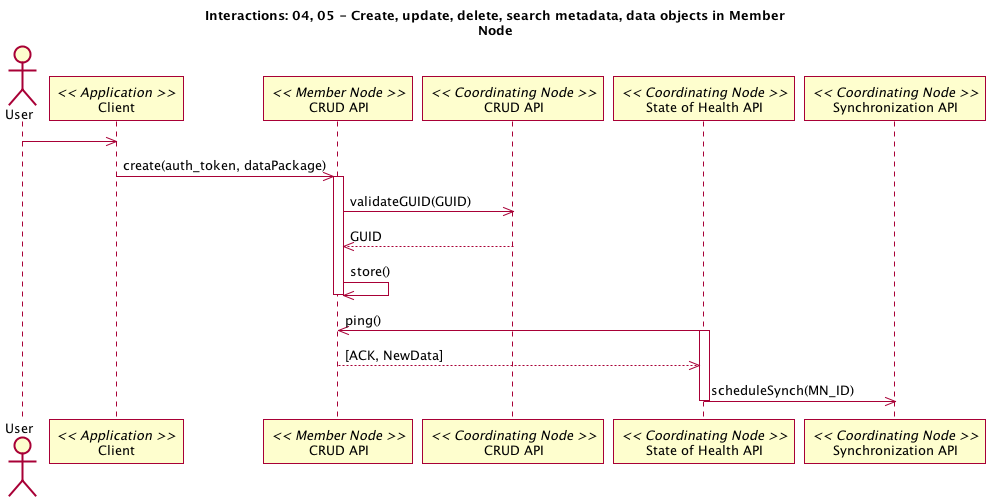

The diagram above was rendered by PlantUML. Its source (embedded in the PNG):
@startuml 04_interaction.png
title Interactions: 04, 05 - Create, update, delete, search metadata, data objects in Member\nNode
Actor User
participant "Client" as app_client << Application >>
User -> app_client
participant "CRUD API" as m_crud << Member Node >>
app_client -> m_crud: create(auth_token, dataPackage)
activate m_crud
participant "CRUD API" as c_crud << Coordinating Node >>
m_crud -> c_crud: validateGUID(GUID)
m_crud <-- c_crud: GUID
m_crud -> m_crud: store()
deactivate m_crud
participant "State of Health API" as c_health << Coordinating Node >>
c_health -> m_crud: ping()
activate c_health
c_health <-- m_crud: [ACK, NewData]
participant "Synchronization API" as c_sync << Coordinating Node >>
c_health -> c_sync: scheduleSynch(MN_ID)
deactivate c_health
@enduml